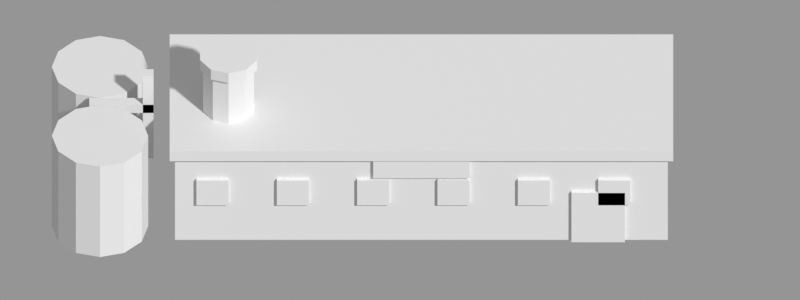 # Source: plant.blend  (saved by Blender 5.2.44; exported with 4.5.12 LTS)
import bpy
from mathutils import Matrix  # noqa: F401  (used for matrix-valued properties, if any)

bpy.ops.wm.read_factory_settings(use_empty=True)
scene = bpy.context.scene
scene.name = 'Scene'

# ---- materials (node trees are filled in below, after node groups)
mat_white = bpy.data.materials.new('white')
mat_white.diffuse_color = (1.0, 1.0, 1.0, 1.0)
mat_teal = bpy.data.materials.new('teal')
mat_teal.diffuse_color = (0.0, 0.2159, 0.2159, 1.0)
mat_byel = bpy.data.materials.new('byel')
mat_byel.diffuse_color = (1.0, 1.0, 0.0, 1.0)
mat_black = bpy.data.materials.new('black')
mat_black.diffuse_color = (0.0, 0.0, 0.0, 1.0)
mat_red = bpy.data.materials.new('red')
mat_red.diffuse_color = (0.2159, 0.0, 0.0, 1.0)
mat_grey = bpy.data.materials.new('grey')
mat_grey.diffuse_color = (0.2159, 0.2159, 0.2159, 1.0)
mat_bred = bpy.data.materials.new('bred')
mat_bred.diffuse_color = (1.0, 0.0, 0.0, 1.0)

# ---- material node trees
mat_white.use_nodes = True; mat_white.node_tree.nodes.clear()
_N = mat_white.node_tree.nodes; _L = mat_white.node_tree.links
n0 = _N.new('ShaderNodeBsdfPrincipled'); n0.name = 'Principled BSDF'; n0.location = (-200, 100)
n0.inputs[10].default_value = 0.005
n1 = _N.new('ShaderNodeOutputMaterial'); n1.name = 'Material Output'; n1.location = (200, 100)
_L.new(n0.outputs[0], n1.inputs[0])
n1.is_active_output = True
mat_teal.use_nodes = True; mat_teal.node_tree.nodes.clear()
_N = mat_teal.node_tree.nodes; _L = mat_teal.node_tree.links
n0 = _N.new('ShaderNodeBsdfPrincipled'); n0.name = 'Principled BSDF'; n0.location = (-200, 100)
n0.inputs[10].default_value = 0.005
n1 = _N.new('ShaderNodeOutputMaterial'); n1.name = 'Material Output'; n1.location = (200, 100)
_L.new(n0.outputs[0], n1.inputs[0])
n1.is_active_output = True
mat_byel.use_nodes = True; mat_byel.node_tree.nodes.clear()
_N = mat_byel.node_tree.nodes; _L = mat_byel.node_tree.links
n0 = _N.new('ShaderNodeBsdfPrincipled'); n0.name = 'Principled BSDF'; n0.location = (-200, 100)
n0.inputs[10].default_value = 0.005
n1 = _N.new('ShaderNodeOutputMaterial'); n1.name = 'Material Output'; n1.location = (200, 100)
_L.new(n0.outputs[0], n1.inputs[0])
n1.is_active_output = True
mat_black.use_nodes = True; mat_black.node_tree.nodes.clear()
_N = mat_black.node_tree.nodes; _L = mat_black.node_tree.links
n0 = _N.new('ShaderNodeBsdfPrincipled'); n0.name = 'Principled BSDF'; n0.location = (-200, 100)
n0.inputs[10].default_value = 0.005
n1 = _N.new('ShaderNodeOutputMaterial'); n1.name = 'Material Output'; n1.location = (200, 100)
_L.new(n0.outputs[0], n1.inputs[0])
n1.is_active_output = True
mat_red.use_nodes = True; mat_red.node_tree.nodes.clear()
_N = mat_red.node_tree.nodes; _L = mat_red.node_tree.links
n0 = _N.new('ShaderNodeBsdfPrincipled'); n0.name = 'Principled BSDF'; n0.location = (-200, 100)
n0.inputs[10].default_value = 0.005
n1 = _N.new('ShaderNodeOutputMaterial'); n1.name = 'Material Output'; n1.location = (200, 100)
_L.new(n0.outputs[0], n1.inputs[0])
n1.is_active_output = True
mat_grey.use_nodes = True; mat_grey.node_tree.nodes.clear()
_N = mat_grey.node_tree.nodes; _L = mat_grey.node_tree.links
n0 = _N.new('ShaderNodeBsdfPrincipled'); n0.name = 'Principled BSDF'; n0.location = (-200, 100)
n0.inputs[10].default_value = 0.005
n1 = _N.new('ShaderNodeOutputMaterial'); n1.name = 'Material Output'; n1.location = (200, 100)
_L.new(n0.outputs[0], n1.inputs[0])
n1.is_active_output = True
mat_bred.use_nodes = True; mat_bred.node_tree.nodes.clear()
_N = mat_bred.node_tree.nodes; _L = mat_bred.node_tree.links
n0 = _N.new('ShaderNodeBsdfPrincipled'); n0.name = 'Principled BSDF'; n0.location = (-200, 100)
n0.inputs[10].default_value = 0.005
n1 = _N.new('ShaderNodeOutputMaterial'); n1.name = 'Material Output'; n1.location = (200, 100)
_L.new(n0.outputs[0], n1.inputs[0])
n1.is_active_output = True

# ---- cameras
cam_cam = bpy.data.cameras.new('cam')
cam_cam.type = 'ORTHO'
cam_cam.ortho_scale = 7.467

# ---- meshes
me_cube = bpy.data.meshes.new('Cube')
me_cube.from_pydata([(-0.5, -0.5, -0.5), (-0.5, -0.5, 0.5), (-0.5, 0.5, -0.5), (-0.5, 0.5, 0.5), (0.5, -0.5, -0.5), (0.5, -0.5, 0.5), (0.5, 0.5, -0.5), (0.5, 0.5, 0.5)], [], [(0, 1, 3, 2), (2, 3, 7, 6), (6, 7, 5, 4), (4, 5, 1, 0), (2, 6, 4, 0), (7, 3, 1, 5)])
_uv = me_cube.uv_layers.new(name='UVMap')
_uv.uv.foreach_set('vector', [0.375, 0.0, 0.625, 0.0, 0.625, 0.25, 0.375, 0.25, 0.375, 0.25, 0.625, 0.25, 0.625, 0.5, 0.375, 0.5, 0.375, 0.5, 0.625, 0.5, 0.625, 0.75, 0.375, 0.75, 0.375, 0.75, 0.625, 0.75, 0.625, 1.0, 0.375, 1.0, 0.125, 0.5, 0.375, 0.5, 0.375, 0.75, 0.125, 0.75, 0.625, 0.5, 0.875, 0.5, 0.875, 0.75, 0.625, 0.75])
me_cube.materials.append(mat_white)
me_cube.update()
me_cube_001 = bpy.data.meshes.new('Cube.001')
me_cube_001.from_pydata([(-0.5, -0.5, -0.5), (-0.5, -0.5, 0.5), (-0.5, 0.5, -0.5), (-0.5, 0.5, 0.5), (0.5, -0.5, -0.5), (0.5, -0.5, 0.5), (0.5, 0.5, -0.5), (0.5, 0.5, 0.5)], [], [(0, 1, 3, 2), (2, 3, 7, 6), (6, 7, 5, 4), (4, 5, 1, 0), (2, 6, 4, 0), (7, 3, 1, 5)])
_uv = me_cube_001.uv_layers.new(name='UVMap')
_uv.uv.foreach_set('vector', [0.375, 0.0, 0.625, 0.0, 0.625, 0.25, 0.375, 0.25, 0.375, 0.25, 0.625, 0.25, 0.625, 0.5, 0.375, 0.5, 0.375, 0.5, 0.625, 0.5, 0.625, 0.75, 0.375, 0.75, 0.375, 0.75, 0.625, 0.75, 0.625, 1.0, 0.375, 1.0, 0.125, 0.5, 0.375, 0.5, 0.375, 0.75, 0.125, 0.75, 0.625, 0.5, 0.875, 0.5, 0.875, 0.75, 0.625, 0.75])
me_cube_001.materials.append(mat_teal)
me_cube_001.update()
me_cube_002 = bpy.data.meshes.new('Cube.002')
me_cube_002.from_pydata([(-0.5, -0.5, -0.5), (-0.5, -0.5, 0.5), (-0.5, 0.5, -0.5), (-0.5, 0.5, 0.5), (0.5, -0.5, -0.5), (0.5, -0.5, 0.5), (0.5, 0.5, -0.5), (0.5, 0.5, 0.5)], [], [(0, 1, 3, 2), (2, 3, 7, 6), (6, 7, 5, 4), (4, 5, 1, 0), (2, 6, 4, 0), (7, 3, 1, 5)])
_uv = me_cube_002.uv_layers.new(name='UVMap')
_uv.uv.foreach_set('vector', [0.375, 0.0, 0.625, 0.0, 0.625, 0.25, 0.375, 0.25, 0.375, 0.25, 0.625, 0.25, 0.625, 0.5, 0.375, 0.5, 0.375, 0.5, 0.625, 0.5, 0.625, 0.75, 0.375, 0.75, 0.375, 0.75, 0.625, 0.75, 0.625, 1.0, 0.375, 1.0, 0.125, 0.5, 0.375, 0.5, 0.375, 0.75, 0.125, 0.75, 0.625, 0.5, 0.875, 0.5, 0.875, 0.75, 0.625, 0.75])
me_cube_002.materials.append(mat_byel)
me_cube_002.update()
me_cube_003 = bpy.data.meshes.new('Cube.003')
me_cube_003.from_pydata([(-0.5, -0.5, -0.5), (-0.5, -0.5, 0.5), (-0.5, 0.5, -0.5), (-0.5, 0.5, 0.5), (0.5, -0.5, -0.5), (0.5, -0.5, 0.5), (0.5, 0.5, -0.5), (0.5, 0.5, 0.5)], [], [(0, 1, 3, 2), (2, 3, 7, 6), (6, 7, 5, 4), (4, 5, 1, 0), (2, 6, 4, 0), (7, 3, 1, 5)])
_uv = me_cube_003.uv_layers.new(name='UVMap')
_uv.uv.foreach_set('vector', [0.375, 0.0, 0.625, 0.0, 0.625, 0.25, 0.375, 0.25, 0.375, 0.25, 0.625, 0.25, 0.625, 0.5, 0.375, 0.5, 0.375, 0.5, 0.625, 0.5, 0.625, 0.75, 0.375, 0.75, 0.375, 0.75, 0.625, 0.75, 0.625, 1.0, 0.375, 1.0, 0.125, 0.5, 0.375, 0.5, 0.375, 0.75, 0.125, 0.75, 0.625, 0.5, 0.875, 0.5, 0.875, 0.75, 0.625, 0.75])
me_cube_003.materials.append(mat_byel)
me_cube_003.update()
me_cube_004 = bpy.data.meshes.new('Cube.004')
me_cube_004.from_pydata([(-0.5, -0.5, -0.5), (-0.5, -0.5, 0.5), (-0.5, 0.5, -0.5), (-0.5, 0.5, 0.5), (0.5, -0.5, -0.5), (0.5, -0.5, 0.5), (0.5, 0.5, -0.5), (0.5, 0.5, 0.5)], [], [(0, 1, 3, 2), (2, 3, 7, 6), (6, 7, 5, 4), (4, 5, 1, 0), (2, 6, 4, 0), (7, 3, 1, 5)])
_uv = me_cube_004.uv_layers.new(name='UVMap')
_uv.uv.foreach_set('vector', [0.375, 0.0, 0.625, 0.0, 0.625, 0.25, 0.375, 0.25, 0.375, 0.25, 0.625, 0.25, 0.625, 0.5, 0.375, 0.5, 0.375, 0.5, 0.625, 0.5, 0.625, 0.75, 0.375, 0.75, 0.375, 0.75, 0.625, 0.75, 0.625, 1.0, 0.375, 1.0, 0.125, 0.5, 0.375, 0.5, 0.375, 0.75, 0.125, 0.75, 0.625, 0.5, 0.875, 0.5, 0.875, 0.75, 0.625, 0.75])
me_cube_004.materials.append(mat_byel)
me_cube_004.update()
me_cube_005 = bpy.data.meshes.new('Cube.005')
me_cube_005.from_pydata([(-0.5, -0.5, -0.5), (-0.5, -0.5, 0.5), (-0.5, 0.5, -0.5), (-0.5, 0.5, 0.5), (0.5, -0.5, -0.5), (0.5, -0.5, 0.5), (0.5, 0.5, -0.5), (0.5, 0.5, 0.5)], [], [(0, 1, 3, 2), (2, 3, 7, 6), (6, 7, 5, 4), (4, 5, 1, 0), (2, 6, 4, 0), (7, 3, 1, 5)])
_uv = me_cube_005.uv_layers.new(name='UVMap')
_uv.uv.foreach_set('vector', [0.375, 0.0, 0.625, 0.0, 0.625, 0.25, 0.375, 0.25, 0.375, 0.25, 0.625, 0.25, 0.625, 0.5, 0.375, 0.5, 0.375, 0.5, 0.625, 0.5, 0.625, 0.75, 0.375, 0.75, 0.375, 0.75, 0.625, 0.75, 0.625, 1.0, 0.375, 1.0, 0.125, 0.5, 0.375, 0.5, 0.375, 0.75, 0.125, 0.75, 0.625, 0.5, 0.875, 0.5, 0.875, 0.75, 0.625, 0.75])
me_cube_005.materials.append(mat_byel)
me_cube_005.update()
me_cube_006 = bpy.data.meshes.new('Cube.006')
me_cube_006.from_pydata([(-0.5, -0.5, -0.5), (-0.5, -0.5, 0.5), (-0.5, 0.5, -0.5), (-0.5, 0.5, 0.5), (0.5, -0.5, -0.5), (0.5, -0.5, 0.5), (0.5, 0.5, -0.5), (0.5, 0.5, 0.5)], [], [(0, 1, 3, 2), (2, 3, 7, 6), (6, 7, 5, 4), (4, 5, 1, 0), (2, 6, 4, 0), (7, 3, 1, 5)])
_uv = me_cube_006.uv_layers.new(name='UVMap')
_uv.uv.foreach_set('vector', [0.375, 0.0, 0.625, 0.0, 0.625, 0.25, 0.375, 0.25, 0.375, 0.25, 0.625, 0.25, 0.625, 0.5, 0.375, 0.5, 0.375, 0.5, 0.625, 0.5, 0.625, 0.75, 0.375, 0.75, 0.375, 0.75, 0.625, 0.75, 0.625, 1.0, 0.375, 1.0, 0.125, 0.5, 0.375, 0.5, 0.375, 0.75, 0.125, 0.75, 0.625, 0.5, 0.875, 0.5, 0.875, 0.75, 0.625, 0.75])
me_cube_006.materials.append(mat_byel)
me_cube_006.update()
me_cube_007 = bpy.data.meshes.new('Cube.007')
me_cube_007.from_pydata([(-0.5, -0.5, -0.5), (-0.5, -0.5, 0.5), (-0.5, 0.5, -0.5), (-0.5, 0.5, 0.5), (0.5, -0.5, -0.5), (0.5, -0.5, 0.5), (0.5, 0.5, -0.5), (0.5, 0.5, 0.5)], [], [(0, 1, 3, 2), (2, 3, 7, 6), (6, 7, 5, 4), (4, 5, 1, 0), (2, 6, 4, 0), (7, 3, 1, 5)])
_uv = me_cube_007.uv_layers.new(name='UVMap')
_uv.uv.foreach_set('vector', [0.375, 0.0, 0.625, 0.0, 0.625, 0.25, 0.375, 0.25, 0.375, 0.25, 0.625, 0.25, 0.625, 0.5, 0.375, 0.5, 0.375, 0.5, 0.625, 0.5, 0.625, 0.75, 0.375, 0.75, 0.375, 0.75, 0.625, 0.75, 0.625, 1.0, 0.375, 1.0, 0.125, 0.5, 0.375, 0.5, 0.375, 0.75, 0.125, 0.75, 0.625, 0.5, 0.875, 0.5, 0.875, 0.75, 0.625, 0.75])
me_cube_007.materials.append(mat_byel)
me_cube_007.update()
me_cube_008 = bpy.data.meshes.new('Cube.008')
me_cube_008.from_pydata([(-0.5, -0.5, -0.5), (-0.5, -0.5, 0.5), (-0.5, 0.5, -0.5), (-0.5, 0.5, 0.5), (0.5, -0.5, -0.5), (0.5, -0.5, 0.5), (0.5, 0.5, -0.5), (0.5, 0.5, 0.5)], [], [(0, 1, 3, 2), (2, 3, 7, 6), (6, 7, 5, 4), (4, 5, 1, 0), (2, 6, 4, 0), (7, 3, 1, 5)])
_uv = me_cube_008.uv_layers.new(name='UVMap')
_uv.uv.foreach_set('vector', [0.375, 0.0, 0.625, 0.0, 0.625, 0.25, 0.375, 0.25, 0.375, 0.25, 0.625, 0.25, 0.625, 0.5, 0.375, 0.5, 0.375, 0.5, 0.625, 0.5, 0.625, 0.75, 0.375, 0.75, 0.375, 0.75, 0.625, 0.75, 0.625, 1.0, 0.375, 1.0, 0.125, 0.5, 0.375, 0.5, 0.375, 0.75, 0.125, 0.75, 0.625, 0.5, 0.875, 0.5, 0.875, 0.75, 0.625, 0.75])
me_cube_008.materials.append(mat_black)
me_cube_008.update()
me_cylinder = bpy.data.meshes.new('Cylinder')
me_cylinder.from_pydata([(0.0, 0.25, -0.5), (0.0, 0.25, 0.5), (0.1469, 0.2023, -0.5), (0.1469, 0.2023, 0.5), (0.2378, 0.07725, -0.5), (0.2378, 0.07725, 0.5), (0.2378, -0.07725, -0.5), (0.2378, -0.07725, 0.5), (0.1469, -0.2023, -0.5), (0.1469, -0.2023, 0.5), (0.0, -0.25, -0.5), (0.0, -0.25, 0.5), (-0.1469, -0.2023, -0.5), (-0.1469, -0.2023, 0.5), (-0.2378, -0.07725, -0.5), (-0.2378, -0.07725, 0.5), (-0.2378, 0.07725, -0.5), (-0.2378, 0.07725, 0.5), (-0.1469, 0.2023, -0.5), (-0.1469, 0.2023, 0.5)], [], [(0, 1, 3, 2), (2, 3, 5, 4), (4, 5, 7, 6), (6, 7, 9, 8), (8, 9, 11, 10), (10, 11, 13, 12), (12, 13, 15, 14), (14, 15, 17, 16), (3, 1, 19, 17, 15, 13, 11, 9, 7, 5), (16, 17, 19, 18), (18, 19, 1, 0), (0, 2, 4, 6, 8, 10, 12, 14, 16, 18)])
_uv = me_cylinder.uv_layers.new(name='UVMap')
_uv.uv.foreach_set('vector', [1.0, 0.5, 1.0, 1.0, 0.9, 1.0, 0.9, 0.5, 0.9, 0.5, 0.9, 1.0, 0.8, 1.0, 0.8, 0.5, 0.8, 0.5, 0.8, 1.0, 0.7, 1.0, 0.7, 0.5, 0.7, 0.5, 0.7, 1.0, 0.6, 1.0, 0.6, 0.5, 0.6, 0.5, 0.6, 1.0, 0.5, 1.0, 0.5, 0.5, 0.5, 0.5, 0.5, 1.0, 0.4, 1.0, 0.4, 0.5, 0.4, 0.5, 0.4, 1.0, 0.3, 1.0, 0.3, 0.5, 0.3, 0.5, 0.3, 1.0, 0.2, 1.0, 0.2, 0.5, 0.3911, 0.4442, 0.25, 0.49, 0.1089, 0.4442, 0.02175, 0.3242, 0.02175, 0.1758, 0.1089, 0.05584, 0.25, 0.01, 0.3911, 0.05584, 0.4783, 0.1758, 0.4783, 0.3242, 0.2, 0.5, 0.2, 1.0, 0.1, 1.0, 0.1, 0.5, 0.1, 0.5, 0.1, 1.0, -7.451e-08, 1.0, -7.451e-08, 0.5, 0.75, 0.49, 0.8911, 0.4442, 0.9783, 0.3242, 0.9783, 0.1758, 0.8911, 0.05584, 0.75, 0.01, 0.6089, 0.05584, 0.5217, 0.1758, 0.5217, 0.3242, 0.6089, 0.4442])
me_cylinder.materials.append(mat_red)
me_cylinder.update()
me_cylinder_001 = bpy.data.meshes.new('Cylinder.001')
me_cylinder_001.from_pydata([(0.0, 0.28, -0.06), (0.0, 0.28, 0.06), (0.1646, 0.2265, -0.06), (0.1646, 0.2265, 0.06), (0.2663, 0.08652, -0.06), (0.2663, 0.08652, 0.06), (0.2663, -0.08652, -0.06), (0.2663, -0.08652, 0.06), (0.1646, -0.2265, -0.06), (0.1646, -0.2265, 0.06), (0.0, -0.28, -0.06), (0.0, -0.28, 0.06), (-0.1646, -0.2265, -0.06), (-0.1646, -0.2265, 0.06), (-0.2663, -0.08652, -0.06), (-0.2663, -0.08652, 0.06), (-0.2663, 0.08652, -0.06), (-0.2663, 0.08652, 0.06), (-0.1646, 0.2265, -0.06), (-0.1646, 0.2265, 0.06)], [], [(0, 1, 3, 2), (2, 3, 5, 4), (4, 5, 7, 6), (6, 7, 9, 8), (8, 9, 11, 10), (10, 11, 13, 12), (12, 13, 15, 14), (14, 15, 17, 16), (3, 1, 19, 17, 15, 13, 11, 9, 7, 5), (16, 17, 19, 18), (18, 19, 1, 0), (0, 2, 4, 6, 8, 10, 12, 14, 16, 18)])
_uv = me_cylinder_001.uv_layers.new(name='UVMap')
_uv.uv.foreach_set('vector', [1.0, 0.5, 1.0, 1.0, 0.9, 1.0, 0.9, 0.5, 0.9, 0.5, 0.9, 1.0, 0.8, 1.0, 0.8, 0.5, 0.8, 0.5, 0.8, 1.0, 0.7, 1.0, 0.7, 0.5, 0.7, 0.5, 0.7, 1.0, 0.6, 1.0, 0.6, 0.5, 0.6, 0.5, 0.6, 1.0, 0.5, 1.0, 0.5, 0.5, 0.5, 0.5, 0.5, 1.0, 0.4, 1.0, 0.4, 0.5, 0.4, 0.5, 0.4, 1.0, 0.3, 1.0, 0.3, 0.5, 0.3, 0.5, 0.3, 1.0, 0.2, 1.0, 0.2, 0.5, 0.3911, 0.4442, 0.25, 0.49, 0.1089, 0.4442, 0.02175, 0.3242, 0.02175, 0.1758, 0.1089, 0.05584, 0.25, 0.01, 0.3911, 0.05584, 0.4783, 0.1758, 0.4783, 0.3242, 0.2, 0.5, 0.2, 1.0, 0.1, 1.0, 0.1, 0.5, 0.1, 0.5, 0.1, 1.0, -7.451e-08, 1.0, -7.451e-08, 0.5, 0.75, 0.49, 0.8911, 0.4442, 0.9783, 0.3242, 0.9783, 0.1758, 0.8911, 0.05584, 0.75, 0.01, 0.6089, 0.05584, 0.5217, 0.1758, 0.5217, 0.3242, 0.6089, 0.4442])
me_cylinder_001.materials.append(mat_black)
me_cylinder_001.update()
me_cylinder_002 = bpy.data.meshes.new('Cylinder.002')
me_cylinder_002.from_pydata([(0.0, 0.45, -0.55), (0.0, 0.45, 0.55), (0.225, 0.3897, -0.55), (0.225, 0.3897, 0.55), (0.3897, 0.225, -0.55), (0.3897, 0.225, 0.55), (0.45, 0.0, -0.55), (0.45, 0.0, 0.55), (0.3897, -0.225, -0.55), (0.3897, -0.225, 0.55), (0.225, -0.3897, -0.55), (0.225, -0.3897, 0.55), (0.0, -0.45, -0.55), (0.0, -0.45, 0.55), (-0.225, -0.3897, -0.55), (-0.225, -0.3897, 0.55), (-0.3897, -0.225, -0.55), (-0.3897, -0.225, 0.55), (-0.45, 0.0, -0.55), (-0.45, 0.0, 0.55), (-0.3897, 0.225, -0.55), (-0.3897, 0.225, 0.55), (-0.225, 0.3897, -0.55), (-0.225, 0.3897, 0.55)], [], [(0, 1, 3, 2), (2, 3, 5, 4), (4, 5, 7, 6), (6, 7, 9, 8), (8, 9, 11, 10), (10, 11, 13, 12), (12, 13, 15, 14), (14, 15, 17, 16), (16, 17, 19, 18), (18, 19, 21, 20), (3, 1, 23, 21, 19, 17, 15, 13, 11, 9, 7, 5), (20, 21, 23, 22), (22, 23, 1, 0), (0, 2, 4, 6, 8, 10, 12, 14, 16, 18, 20, 22)])
_uv = me_cylinder_002.uv_layers.new(name='UVMap')
_uv.uv.foreach_set('vector', [1.0, 0.5, 1.0, 1.0, 0.9167, 1.0, 0.9167, 0.5, 0.9167, 0.5, 0.9167, 1.0, 0.8333, 1.0, 0.8333, 0.5, 0.8333, 0.5, 0.8333, 1.0, 0.75, 1.0, 0.75, 0.5, 0.75, 0.5, 0.75, 1.0, 0.6667, 1.0, 0.6667, 0.5, 0.6667, 0.5, 0.6667, 1.0, 0.5833, 1.0, 0.5833, 0.5, 0.5833, 0.5, 0.5833, 1.0, 0.5, 1.0, 0.5, 0.5, 0.5, 0.5, 0.5, 1.0, 0.4167, 1.0, 0.4167, 0.5, 0.4167, 0.5, 0.4167, 1.0, 0.3333, 1.0, 0.3333, 0.5, 0.3333, 0.5, 0.3333, 1.0, 0.25, 1.0, 0.25, 0.5, 0.25, 0.5, 0.25, 1.0, 0.1667, 1.0, 0.1667, 0.5, 0.37, 0.4578, 0.25, 0.49, 0.13, 0.4578, 0.04215, 0.37, 0.01, 0.25, 0.04215, 0.13, 0.13, 0.04215, 0.25, 0.01, 0.37, 0.04215, 0.4578, 0.13, 0.49, 0.25, 0.4578, 0.37, 0.1667, 0.5, 0.1667, 1.0, 0.08333, 1.0, 0.08333, 0.5, 0.08333, 0.5, 0.08333, 1.0, 7.451e-08, 1.0, 7.451e-08, 0.5, 0.75, 0.49, 0.87, 0.4578, 0.9578, 0.37, 0.99, 0.25, 0.9578, 0.13, 0.87, 0.04215, 0.75, 0.01, 0.63, 0.04215, 0.5422, 0.13, 0.51, 0.25, 0.5422, 0.37, 0.63, 0.4578])
me_cylinder_002.materials.append(mat_grey)
me_cylinder_002.update()
me_cylinder_003 = bpy.data.meshes.new('Cylinder.003')
me_cylinder_003.from_pydata([(0.0, 0.45, -0.55), (0.0, 0.45, 0.55), (0.225, 0.3897, -0.55), (0.225, 0.3897, 0.55), (0.3897, 0.225, -0.55), (0.3897, 0.225, 0.55), (0.45, 0.0, -0.55), (0.45, 0.0, 0.55), (0.3897, -0.225, -0.55), (0.3897, -0.225, 0.55), (0.225, -0.3897, -0.55), (0.225, -0.3897, 0.55), (0.0, -0.45, -0.55), (0.0, -0.45, 0.55), (-0.225, -0.3897, -0.55), (-0.225, -0.3897, 0.55), (-0.3897, -0.225, -0.55), (-0.3897, -0.225, 0.55), (-0.45, 0.0, -0.55), (-0.45, 0.0, 0.55), (-0.3897, 0.225, -0.55), (-0.3897, 0.225, 0.55), (-0.225, 0.3897, -0.55), (-0.225, 0.3897, 0.55)], [], [(0, 1, 3, 2), (2, 3, 5, 4), (4, 5, 7, 6), (6, 7, 9, 8), (8, 9, 11, 10), (10, 11, 13, 12), (12, 13, 15, 14), (14, 15, 17, 16), (16, 17, 19, 18), (18, 19, 21, 20), (3, 1, 23, 21, 19, 17, 15, 13, 11, 9, 7, 5), (20, 21, 23, 22), (22, 23, 1, 0), (0, 2, 4, 6, 8, 10, 12, 14, 16, 18, 20, 22)])
_uv = me_cylinder_003.uv_layers.new(name='UVMap')
_uv.uv.foreach_set('vector', [1.0, 0.5, 1.0, 1.0, 0.9167, 1.0, 0.9167, 0.5, 0.9167, 0.5, 0.9167, 1.0, 0.8333, 1.0, 0.8333, 0.5, 0.8333, 0.5, 0.8333, 1.0, 0.75, 1.0, 0.75, 0.5, 0.75, 0.5, 0.75, 1.0, 0.6667, 1.0, 0.6667, 0.5, 0.6667, 0.5, 0.6667, 1.0, 0.5833, 1.0, 0.5833, 0.5, 0.5833, 0.5, 0.5833, 1.0, 0.5, 1.0, 0.5, 0.5, 0.5, 0.5, 0.5, 1.0, 0.4167, 1.0, 0.4167, 0.5, 0.4167, 0.5, 0.4167, 1.0, 0.3333, 1.0, 0.3333, 0.5, 0.3333, 0.5, 0.3333, 1.0, 0.25, 1.0, 0.25, 0.5, 0.25, 0.5, 0.25, 1.0, 0.1667, 1.0, 0.1667, 0.5, 0.37, 0.4578, 0.25, 0.49, 0.13, 0.4578, 0.04215, 0.37, 0.01, 0.25, 0.04215, 0.13, 0.13, 0.04215, 0.25, 0.01, 0.37, 0.04215, 0.4578, 0.13, 0.49, 0.25, 0.4578, 0.37, 0.1667, 0.5, 0.1667, 1.0, 0.08333, 1.0, 0.08333, 0.5, 0.08333, 0.5, 0.08333, 1.0, 7.451e-08, 1.0, 7.451e-08, 0.5, 0.75, 0.49, 0.87, 0.4578, 0.9578, 0.37, 0.99, 0.25, 0.9578, 0.13, 0.87, 0.04215, 0.75, 0.01, 0.63, 0.04215, 0.5422, 0.13, 0.51, 0.25, 0.5422, 0.37, 0.63, 0.4578])
me_cylinder_003.materials.append(mat_grey)
me_cylinder_003.update()
me_cube_009 = bpy.data.meshes.new('Cube.009')
me_cube_009.from_pydata([(-0.5, -0.5, -0.5), (-0.5, -0.5, 0.5), (-0.5, 0.5, -0.5), (-0.5, 0.5, 0.5), (0.5, -0.5, -0.5), (0.5, -0.5, 0.5), (0.5, 0.5, -0.5), (0.5, 0.5, 0.5)], [], [(0, 1, 3, 2), (2, 3, 7, 6), (6, 7, 5, 4), (4, 5, 1, 0), (2, 6, 4, 0), (7, 3, 1, 5)])
_uv = me_cube_009.uv_layers.new(name='UVMap')
_uv.uv.foreach_set('vector', [0.375, 0.0, 0.625, 0.0, 0.625, 0.25, 0.375, 0.25, 0.375, 0.25, 0.625, 0.25, 0.625, 0.5, 0.375, 0.5, 0.375, 0.5, 0.625, 0.5, 0.625, 0.75, 0.375, 0.75, 0.375, 0.75, 0.625, 0.75, 0.625, 1.0, 0.375, 1.0, 0.125, 0.5, 0.375, 0.5, 0.375, 0.75, 0.125, 0.75, 0.625, 0.5, 0.875, 0.5, 0.875, 0.75, 0.625, 0.75])
me_cube_009.materials.append(mat_black)
me_cube_009.update()
me_cube_010 = bpy.data.meshes.new('Cube.010')
me_cube_010.from_pydata([(-0.5, -0.5, -0.5), (-0.5, -0.5, 0.5), (-0.5, 0.5, -0.5), (-0.5, 0.5, 0.5), (0.5, -0.5, -0.5), (0.5, -0.5, 0.5), (0.5, 0.5, -0.5), (0.5, 0.5, 0.5)], [], [(0, 1, 3, 2), (2, 3, 7, 6), (6, 7, 5, 4), (4, 5, 1, 0), (2, 6, 4, 0), (7, 3, 1, 5)])
_uv = me_cube_010.uv_layers.new(name='UVMap')
_uv.uv.foreach_set('vector', [0.375, 0.0, 0.625, 0.0, 0.625, 0.25, 0.375, 0.25, 0.375, 0.25, 0.625, 0.25, 0.625, 0.5, 0.375, 0.5, 0.375, 0.5, 0.625, 0.5, 0.625, 0.75, 0.375, 0.75, 0.375, 0.75, 0.625, 0.75, 0.625, 1.0, 0.375, 1.0, 0.125, 0.5, 0.375, 0.5, 0.375, 0.75, 0.125, 0.75, 0.625, 0.5, 0.875, 0.5, 0.875, 0.75, 0.625, 0.75])
me_cube_010.materials.append(mat_black)
me_cube_010.update()
me_cube_011 = bpy.data.meshes.new('Cube.011')
me_cube_011.from_pydata([(-0.5, -0.5, -0.5), (-0.5, -0.5, 0.5), (-0.5, 0.5, -0.5), (-0.5, 0.5, 0.5), (0.5, -0.5, -0.5), (0.5, -0.5, 0.5), (0.5, 0.5, -0.5), (0.5, 0.5, 0.5)], [], [(0, 1, 3, 2), (2, 3, 7, 6), (6, 7, 5, 4), (4, 5, 1, 0), (2, 6, 4, 0), (7, 3, 1, 5)])
_uv = me_cube_011.uv_layers.new(name='UVMap')
_uv.uv.foreach_set('vector', [0.375, 0.0, 0.625, 0.0, 0.625, 0.25, 0.375, 0.25, 0.375, 0.25, 0.625, 0.25, 0.625, 0.5, 0.375, 0.5, 0.375, 0.5, 0.625, 0.5, 0.625, 0.75, 0.375, 0.75, 0.375, 0.75, 0.625, 0.75, 0.625, 1.0, 0.375, 1.0, 0.125, 0.5, 0.375, 0.5, 0.375, 0.75, 0.125, 0.75, 0.625, 0.5, 0.875, 0.5, 0.875, 0.75, 0.625, 0.75])
me_cube_011.materials.append(mat_bred)
me_cube_011.update()

# ---- objects
ob_hall = bpy.data.objects.new('hall', me_cube)
ob_roof = bpy.data.objects.new('roof', me_cube_001)
ob_window = bpy.data.objects.new('window', me_cube_002)
ob_window_001 = bpy.data.objects.new('window.001', me_cube_003)
ob_window_002 = bpy.data.objects.new('window.002', me_cube_004)
ob_window_003 = bpy.data.objects.new('window.003', me_cube_005)
ob_window_004 = bpy.data.objects.new('window.004', me_cube_006)
ob_window_005 = bpy.data.objects.new('window.005', me_cube_007)
ob_door = bpy.data.objects.new('door', me_cube_008)
ob_chimney = bpy.data.objects.new('chimney', me_cylinder)
ob_cap = bpy.data.objects.new('cap', me_cylinder_001)
ob_tank = bpy.data.objects.new('tank', me_cylinder_002)
ob_tank2 = bpy.data.objects.new('tank2', me_cylinder_003)
ob_pipe = bpy.data.objects.new('pipe', me_cube_009)
ob_pipe2 = bpy.data.objects.new('pipe2', me_cube_010)
ob_sign = bpy.data.objects.new('sign', me_cube_011)
ob_cam = bpy.data.objects.new('cam', cam_cam)

# ---- transforms, parenting, visibility, modifiers, constraints
ob_hall.location = (0.2, 1.6, 0.5)
ob_hall.scale = (4.6, 1.6, 1.0)
ob_roof.location = (0.2, 1.6, 1.06)
ob_roof.scale = (4.7, 1.7, 0.12)
ob_window.location = (-1.75, 0.79, 0.6)
ob_window.scale = (0.3, 0.05, 0.3)
ob_window_001.location = (-1.0, 0.79, 0.6)
ob_window_001.scale = (0.3, 0.05, 0.3)
ob_window_002.location = (-0.25, 0.79, 0.6)
ob_window_002.scale = (0.3, 0.05, 0.3)
ob_window_003.location = (0.5, 0.79, 0.6)
ob_window_003.scale = (0.3, 0.05, 0.3)
ob_window_004.location = (1.25, 0.79, 0.6)
ob_window_004.scale = (0.3, 0.05, 0.3)
ob_window_005.location = (2.0, 0.79, 0.6)
ob_window_005.scale = (0.3, 0.05, 0.3)
ob_door.location = (1.85, 0.79, 0.3)
ob_door.scale = (0.5, 0.05, 0.6)
ob_chimney.location = (-1.6, 1.4, 1.2)
ob_cap.location = (-1.6, 1.4, 1.7)
ob_tank.location = (-2.8, 1.0, 0.55)
ob_tank2.location = (-2.8, 2.0, 0.55)
ob_pipe.location = (-2.35, 1.5, 0.95)
ob_pipe.scale = (0.1, 0.1, 1.0)
ob_pipe2.location = (-2.6, 1.5, 1.05)
ob_pipe2.scale = (0.6, 0.1, 0.1)
ob_sign.location = (0.2, 0.79, 0.88)
ob_sign.scale = (0.9, 0.05, 0.2)
ob_cam.location = (0.0, -15.32, 14.62)
ob_cam.rotation_euler = (0.8727, -0.0, 0.0)

# ---- collection membership
scene.collection.objects.link(ob_hall)
scene.collection.objects.link(ob_roof)
scene.collection.objects.link(ob_window)
scene.collection.objects.link(ob_window_001)
scene.collection.objects.link(ob_window_002)
scene.collection.objects.link(ob_window_003)
scene.collection.objects.link(ob_window_004)
scene.collection.objects.link(ob_window_005)
scene.collection.objects.link(ob_door)
scene.collection.objects.link(ob_chimney)
scene.collection.objects.link(ob_cap)
scene.collection.objects.link(ob_tank)
scene.collection.objects.link(ob_tank2)
scene.collection.objects.link(ob_pipe)
scene.collection.objects.link(ob_pipe2)
scene.collection.objects.link(ob_sign)
scene.collection.objects.link(ob_cam)

# ---- scene / render settings (as saved in the file)
scene.camera = ob_cam
scene.frame_start = 1; scene.frame_end = 250; scene.frame_set(1)
scene.render.engine = 'BLENDER_WORKBENCH'
scene.render.resolution_x = 256
scene.render.resolution_y = 96
scene.render.film_transparent = True
scene.render.bake_bias = 0.0
scene.render.bake_samples = 0
scene.render.compositor_device = 'GPU'
scene.eevee.use_volume_custom_range = False
scene.eevee.fast_gi_thickness_near = 0.1
scene.eevee.fast_gi_thickness_far = 0.0
scene.eevee.ray_tracing_options.screen_trace_thickness = 0.1
scene.view_settings.view_transform = 'Standard'
bpy.context.view_layer.update()

# ---- added for rendering (the .blend has no usable light): sun + grey world if the file has none
light_auto_sun = bpy.data.lights.new('AutoSun', 'SUN')
light_auto_sun.energy = 3.0
light_auto_sun.angle = 0.0523599
ob_auto_sun = bpy.data.objects.new('AutoSun', light_auto_sun)
scene.collection.objects.link(ob_auto_sun)
ob_auto_sun.rotation_euler = (0.872665, 0.174533, 0.523599)
if scene.world is None:
    world_auto = bpy.data.worlds.new('AutoWorld')
    world_auto.color = (0.3, 0.3, 0.3)
    scene.world = world_auto
bpy.context.view_layer.update()
